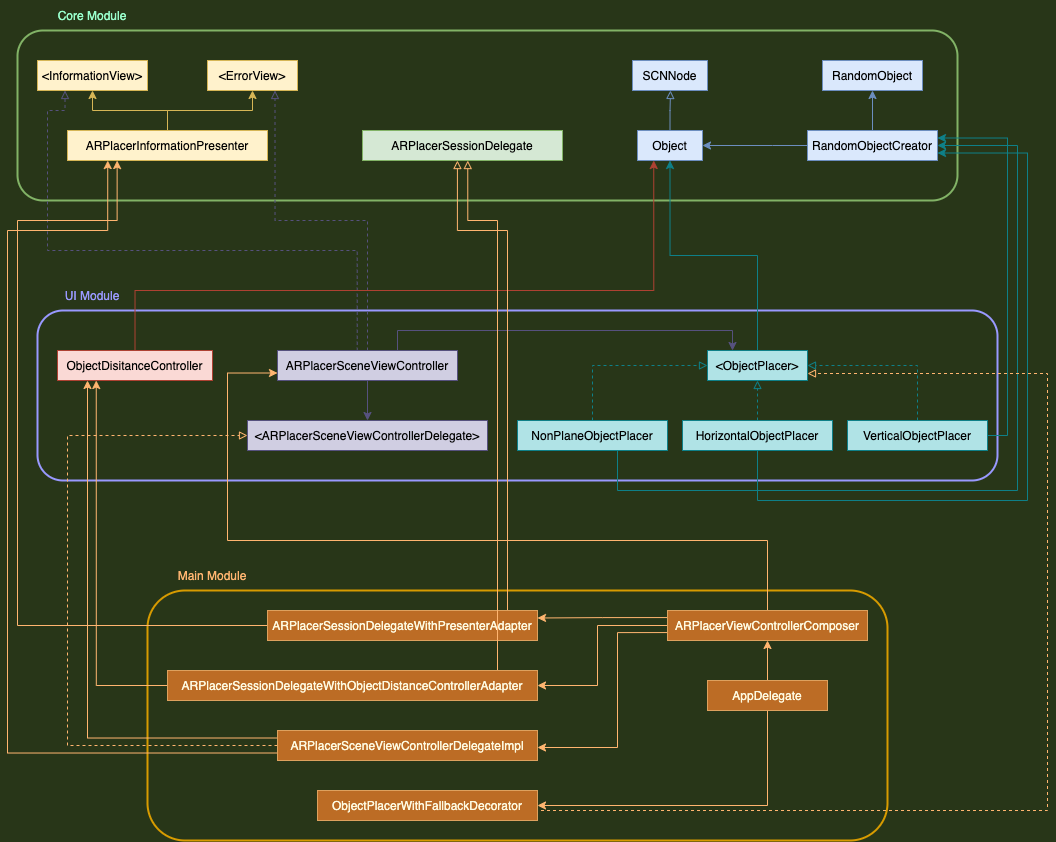

The diagram above was exported from draw.io. Its source (the exported page's mxGraphModel, read from the mxfile embedded in the PNG):
<mxGraphModel dx="1208" dy="272" grid="1" gridSize="10" guides="1" tooltips="1" connect="1" arrows="1" fold="1" page="1" pageScale="1" pageWidth="850" pageHeight="1100" background="#283618" math="0" shadow="0">
  <root>
    <mxCell id="0" />
    <mxCell id="1" parent="0" />
    <mxCell id="gNXEigWlZk6FmnDeqU__-43" value="" style="rounded=1;whiteSpace=wrap;html=1;fillColor=none;strokeColor=#9999FF;strokeWidth=2;" vertex="1" parent="1">
      <mxGeometry y="590" width="960" height="170" as="geometry" />
    </mxCell>
    <mxCell id="gNXEigWlZk6FmnDeqU__-42" value="" style="rounded=1;whiteSpace=wrap;html=1;fillColor=none;strokeColor=#82b366;strokeWidth=2;" vertex="1" parent="1">
      <mxGeometry x="-20" y="310" width="940" height="170" as="geometry" />
    </mxCell>
    <mxCell id="gNXEigWlZk6FmnDeqU__-44" value="" style="rounded=1;whiteSpace=wrap;html=1;fillColor=none;strokeColor=#d79b00;strokeWidth=2;" vertex="1" parent="1">
      <mxGeometry x="110" y="870" width="740" height="250" as="geometry" />
    </mxCell>
    <mxCell id="DvJ4EtEgov9_cZlsv3Vg-17" style="edgeStyle=orthogonalEdgeStyle;rounded=0;orthogonalLoop=1;jettySize=auto;html=1;entryX=0.5;entryY=1;entryDx=0;entryDy=0;strokeColor=#6c8ebf;fontColor=#FEFAE0;labelBackgroundColor=#283618;fillColor=#dae8fc;" parent="1" source="DvJ4EtEgov9_cZlsv3Vg-3" target="DvJ4EtEgov9_cZlsv3Vg-11" edge="1">
      <mxGeometry relative="1" as="geometry" />
    </mxCell>
    <mxCell id="gNXEigWlZk6FmnDeqU__-7" style="edgeStyle=orthogonalEdgeStyle;rounded=0;orthogonalLoop=1;jettySize=auto;html=1;entryX=1;entryY=0.5;entryDx=0;entryDy=0;endArrow=classic;endFill=1;strokeColor=#6c8ebf;fillColor=#dae8fc;" edge="1" parent="1" source="DvJ4EtEgov9_cZlsv3Vg-3" target="gNXEigWlZk6FmnDeqU__-2">
      <mxGeometry relative="1" as="geometry">
        <Array as="points">
          <mxPoint x="735" y="425" />
        </Array>
      </mxGeometry>
    </mxCell>
    <mxCell id="DvJ4EtEgov9_cZlsv3Vg-3" value="RandomObjectCreator" style="rounded=0;whiteSpace=wrap;html=1;fillColor=#dae8fc;strokeColor=#6c8ebf;" parent="1" vertex="1">
      <mxGeometry x="770" y="410" width="130" height="30" as="geometry" />
    </mxCell>
    <mxCell id="DvJ4EtEgov9_cZlsv3Vg-5" value="ARPlacerSessionDelegate" style="rounded=0;whiteSpace=wrap;html=1;fillColor=#d5e8d4;strokeColor=#82b366;" parent="1" vertex="1">
      <mxGeometry x="325" y="410" width="200" height="30" as="geometry" />
    </mxCell>
    <mxCell id="DvJ4EtEgov9_cZlsv3Vg-21" style="edgeStyle=orthogonalEdgeStyle;rounded=0;sketch=0;orthogonalLoop=1;jettySize=auto;html=1;entryX=0.5;entryY=1;entryDx=0;entryDy=0;fontColor=#FEFAE0;strokeColor=#d6b656;fillColor=#fff2cc;" parent="1" source="DvJ4EtEgov9_cZlsv3Vg-8" target="DvJ4EtEgov9_cZlsv3Vg-19" edge="1">
      <mxGeometry relative="1" as="geometry" />
    </mxCell>
    <mxCell id="DvJ4EtEgov9_cZlsv3Vg-22" style="edgeStyle=orthogonalEdgeStyle;rounded=0;sketch=0;orthogonalLoop=1;jettySize=auto;html=1;entryX=0.5;entryY=1;entryDx=0;entryDy=0;fontColor=#FEFAE0;strokeColor=#d6b656;fillColor=#fff2cc;" parent="1" source="DvJ4EtEgov9_cZlsv3Vg-8" target="DvJ4EtEgov9_cZlsv3Vg-20" edge="1">
      <mxGeometry relative="1" as="geometry" />
    </mxCell>
    <mxCell id="DvJ4EtEgov9_cZlsv3Vg-8" value="ARPlacerInformationPresenter" style="rounded=0;whiteSpace=wrap;html=1;fillColor=#fff2cc;strokeColor=#d6b656;" parent="1" vertex="1">
      <mxGeometry x="30" y="410" width="200" height="30" as="geometry" />
    </mxCell>
    <mxCell id="DvJ4EtEgov9_cZlsv3Vg-11" value="RandomObject" style="rounded=0;whiteSpace=wrap;html=1;fillColor=#dae8fc;strokeColor=#6c8ebf;" parent="1" vertex="1">
      <mxGeometry x="785" y="340" width="100" height="30" as="geometry" />
    </mxCell>
    <mxCell id="DvJ4EtEgov9_cZlsv3Vg-19" value="&amp;lt;InformationView&amp;gt;" style="rounded=0;whiteSpace=wrap;html=1;fillColor=#fff2cc;strokeColor=#d6b656;" parent="1" vertex="1">
      <mxGeometry y="340" width="110" height="30" as="geometry" />
    </mxCell>
    <mxCell id="DvJ4EtEgov9_cZlsv3Vg-20" value="&amp;lt;ErrorView&amp;gt;" style="rounded=0;whiteSpace=wrap;html=1;fillColor=#fff2cc;strokeColor=#d6b656;" parent="1" vertex="1">
      <mxGeometry x="170" y="340" width="90" height="30" as="geometry" />
    </mxCell>
    <mxCell id="gNXEigWlZk6FmnDeqU__-2" value="Object" style="rounded=0;whiteSpace=wrap;html=1;fillColor=#dae8fc;strokeColor=#6c8ebf;" vertex="1" parent="1">
      <mxGeometry x="600" y="410" width="65" height="30" as="geometry" />
    </mxCell>
    <mxCell id="gNXEigWlZk6FmnDeqU__-3" value="SCNNode" style="rounded=0;whiteSpace=wrap;html=1;fillColor=#dae8fc;strokeColor=#6c8ebf;" vertex="1" parent="1">
      <mxGeometry x="595" y="340" width="75" height="30" as="geometry" />
    </mxCell>
    <mxCell id="gNXEigWlZk6FmnDeqU__-6" style="edgeStyle=orthogonalEdgeStyle;rounded=0;orthogonalLoop=1;jettySize=auto;html=1;strokeColor=#6c8ebf;fontColor=#FEFAE0;labelBackgroundColor=#283618;exitX=0.5;exitY=0;exitDx=0;exitDy=0;endArrow=block;endFill=0;fillColor=#dae8fc;" edge="1" parent="1" source="gNXEigWlZk6FmnDeqU__-2">
      <mxGeometry relative="1" as="geometry">
        <mxPoint x="690" y="260" as="sourcePoint" />
        <mxPoint x="633" y="370" as="targetPoint" />
      </mxGeometry>
    </mxCell>
    <mxCell id="gNXEigWlZk6FmnDeqU__-16" style="edgeStyle=orthogonalEdgeStyle;rounded=0;orthogonalLoop=1;jettySize=auto;html=1;entryX=0.5;entryY=1;entryDx=0;entryDy=0;endArrow=classic;endFill=1;strokeColor=#0e8088;exitX=0.5;exitY=0;exitDx=0;exitDy=0;fillColor=#b0e3e6;" edge="1" parent="1" source="gNXEigWlZk6FmnDeqU__-9" target="gNXEigWlZk6FmnDeqU__-2">
      <mxGeometry relative="1" as="geometry" />
    </mxCell>
    <mxCell id="gNXEigWlZk6FmnDeqU__-9" value="&amp;lt;ObjectPlacer&amp;gt;" style="rounded=0;whiteSpace=wrap;html=1;fillColor=#b0e3e6;strokeColor=#0e8088;" vertex="1" parent="1">
      <mxGeometry x="670" y="630" width="100" height="30" as="geometry" />
    </mxCell>
    <mxCell id="gNXEigWlZk6FmnDeqU__-15" style="edgeStyle=orthogonalEdgeStyle;rounded=0;orthogonalLoop=1;jettySize=auto;html=1;entryX=0;entryY=0.5;entryDx=0;entryDy=0;dashed=1;endArrow=block;endFill=0;strokeColor=#0e8088;exitX=0.5;exitY=0;exitDx=0;exitDy=0;fillColor=#b0e3e6;" edge="1" parent="1" source="gNXEigWlZk6FmnDeqU__-10" target="gNXEigWlZk6FmnDeqU__-9">
      <mxGeometry relative="1" as="geometry" />
    </mxCell>
    <mxCell id="gNXEigWlZk6FmnDeqU__-21" style="edgeStyle=orthogonalEdgeStyle;rounded=0;orthogonalLoop=1;jettySize=auto;html=1;endArrow=classic;endFill=1;strokeColor=#0e8088;entryX=1;entryY=0.5;entryDx=0;entryDy=0;fillColor=#b0e3e6;" edge="1" parent="1" source="gNXEigWlZk6FmnDeqU__-10" target="DvJ4EtEgov9_cZlsv3Vg-3">
      <mxGeometry relative="1" as="geometry">
        <mxPoint x="820" y="450" as="targetPoint" />
        <Array as="points">
          <mxPoint x="580" y="770" />
          <mxPoint x="980" y="770" />
          <mxPoint x="980" y="425" />
        </Array>
      </mxGeometry>
    </mxCell>
    <mxCell id="gNXEigWlZk6FmnDeqU__-10" value="NonPlaneObjectPlacer" style="rounded=0;whiteSpace=wrap;html=1;fillColor=#b0e3e6;strokeColor=#0e8088;" vertex="1" parent="1">
      <mxGeometry x="480" y="700" width="150" height="30" as="geometry" />
    </mxCell>
    <mxCell id="gNXEigWlZk6FmnDeqU__-13" style="edgeStyle=orthogonalEdgeStyle;rounded=0;orthogonalLoop=1;jettySize=auto;html=1;endArrow=block;endFill=0;strokeColor=#0e8088;dashed=1;fillColor=#b0e3e6;" edge="1" parent="1" source="gNXEigWlZk6FmnDeqU__-11" target="gNXEigWlZk6FmnDeqU__-9">
      <mxGeometry relative="1" as="geometry" />
    </mxCell>
    <mxCell id="gNXEigWlZk6FmnDeqU__-20" style="edgeStyle=orthogonalEdgeStyle;rounded=0;orthogonalLoop=1;jettySize=auto;html=1;entryX=1;entryY=0.75;entryDx=0;entryDy=0;endArrow=classic;endFill=1;strokeColor=#0e8088;fillColor=#b0e3e6;" edge="1" parent="1" source="gNXEigWlZk6FmnDeqU__-11" target="DvJ4EtEgov9_cZlsv3Vg-3">
      <mxGeometry relative="1" as="geometry">
        <Array as="points">
          <mxPoint x="720" y="780" />
          <mxPoint x="990" y="780" />
          <mxPoint x="990" y="433" />
        </Array>
      </mxGeometry>
    </mxCell>
    <mxCell id="gNXEigWlZk6FmnDeqU__-11" value="HorizontalObjectPlacer" style="rounded=0;whiteSpace=wrap;html=1;fillColor=#b0e3e6;strokeColor=#0e8088;" vertex="1" parent="1">
      <mxGeometry x="645" y="700" width="150" height="30" as="geometry" />
    </mxCell>
    <mxCell id="gNXEigWlZk6FmnDeqU__-14" style="edgeStyle=orthogonalEdgeStyle;rounded=0;orthogonalLoop=1;jettySize=auto;html=1;entryX=1;entryY=0.5;entryDx=0;entryDy=0;dashed=1;endArrow=block;endFill=0;strokeColor=#0e8088;exitX=0.5;exitY=0;exitDx=0;exitDy=0;fillColor=#b0e3e6;" edge="1" parent="1" source="gNXEigWlZk6FmnDeqU__-12" target="gNXEigWlZk6FmnDeqU__-9">
      <mxGeometry relative="1" as="geometry" />
    </mxCell>
    <mxCell id="gNXEigWlZk6FmnDeqU__-19" style="edgeStyle=orthogonalEdgeStyle;rounded=0;orthogonalLoop=1;jettySize=auto;html=1;entryX=1;entryY=0.25;entryDx=0;entryDy=0;endArrow=classic;endFill=1;strokeColor=#0e8088;fillColor=#b0e3e6;" edge="1" parent="1" source="gNXEigWlZk6FmnDeqU__-12" target="DvJ4EtEgov9_cZlsv3Vg-3">
      <mxGeometry relative="1" as="geometry">
        <Array as="points">
          <mxPoint x="970" y="715" />
          <mxPoint x="970" y="417" />
        </Array>
      </mxGeometry>
    </mxCell>
    <mxCell id="gNXEigWlZk6FmnDeqU__-12" value="VerticalObjectPlacer" style="rounded=0;whiteSpace=wrap;html=1;fillColor=#b0e3e6;strokeColor=#0e8088;" vertex="1" parent="1">
      <mxGeometry x="810" y="700" width="140" height="30" as="geometry" />
    </mxCell>
    <mxCell id="gNXEigWlZk6FmnDeqU__-23" style="edgeStyle=orthogonalEdgeStyle;rounded=0;orthogonalLoop=1;jettySize=auto;html=1;endArrow=classic;endFill=1;strokeColor=#56517e;fillColor=#d0cee2;" edge="1" parent="1" source="gNXEigWlZk6FmnDeqU__-17" target="gNXEigWlZk6FmnDeqU__-18">
      <mxGeometry relative="1" as="geometry" />
    </mxCell>
    <mxCell id="gNXEigWlZk6FmnDeqU__-24" style="edgeStyle=orthogonalEdgeStyle;rounded=0;orthogonalLoop=1;jettySize=auto;html=1;entryX=0.25;entryY=0;entryDx=0;entryDy=0;endArrow=classic;endFill=1;strokeColor=#56517e;fillColor=#d0cee2;" edge="1" parent="1" source="gNXEigWlZk6FmnDeqU__-17" target="gNXEigWlZk6FmnDeqU__-9">
      <mxGeometry relative="1" as="geometry">
        <Array as="points">
          <mxPoint x="360" y="610" />
          <mxPoint x="695" y="610" />
        </Array>
      </mxGeometry>
    </mxCell>
    <mxCell id="gNXEigWlZk6FmnDeqU__-40" style="edgeStyle=orthogonalEdgeStyle;rounded=0;orthogonalLoop=1;jettySize=auto;html=1;entryX=0.75;entryY=1;entryDx=0;entryDy=0;endArrow=block;endFill=0;strokeColor=#56517e;dashed=1;fillColor=#d0cee2;" edge="1" parent="1" source="gNXEigWlZk6FmnDeqU__-17" target="DvJ4EtEgov9_cZlsv3Vg-20">
      <mxGeometry relative="1" as="geometry" />
    </mxCell>
    <mxCell id="gNXEigWlZk6FmnDeqU__-41" style="edgeStyle=orthogonalEdgeStyle;rounded=0;orthogonalLoop=1;jettySize=auto;html=1;entryX=0.25;entryY=1;entryDx=0;entryDy=0;endArrow=block;endFill=0;strokeColor=#56517e;exitX=0.443;exitY=0.007;exitDx=0;exitDy=0;exitPerimeter=0;dashed=1;fillColor=#d0cee2;" edge="1" parent="1" source="gNXEigWlZk6FmnDeqU__-17" target="DvJ4EtEgov9_cZlsv3Vg-19">
      <mxGeometry relative="1" as="geometry">
        <Array as="points">
          <mxPoint x="320" y="530" />
          <mxPoint x="10" y="530" />
          <mxPoint x="10" y="390" />
          <mxPoint x="28" y="390" />
        </Array>
      </mxGeometry>
    </mxCell>
    <mxCell id="gNXEigWlZk6FmnDeqU__-17" value="ARPlacerSceneViewController" style="rounded=0;whiteSpace=wrap;html=1;fillColor=#d0cee2;strokeColor=#56517e;" vertex="1" parent="1">
      <mxGeometry x="240" y="630" width="180" height="30" as="geometry" />
    </mxCell>
    <mxCell id="gNXEigWlZk6FmnDeqU__-18" value="&amp;lt;ARPlacerSceneViewControllerDelegate&amp;gt;" style="rounded=0;whiteSpace=wrap;html=1;fillColor=#d0cee2;strokeColor=#56517e;" vertex="1" parent="1">
      <mxGeometry x="210" y="700" width="240" height="30" as="geometry" />
    </mxCell>
    <mxCell id="gNXEigWlZk6FmnDeqU__-27" style="edgeStyle=orthogonalEdgeStyle;rounded=0;orthogonalLoop=1;jettySize=auto;html=1;endArrow=classic;endFill=1;strokeColor=#ae4132;entryX=0.25;entryY=1;entryDx=0;entryDy=0;exitX=0.5;exitY=0;exitDx=0;exitDy=0;fillColor=#fad9d5;" edge="1" parent="1" source="gNXEigWlZk6FmnDeqU__-26" target="gNXEigWlZk6FmnDeqU__-2">
      <mxGeometry relative="1" as="geometry">
        <mxPoint x="670" y="500" as="targetPoint" />
        <Array as="points">
          <mxPoint x="97" y="570" />
          <mxPoint x="616" y="570" />
        </Array>
      </mxGeometry>
    </mxCell>
    <mxCell id="gNXEigWlZk6FmnDeqU__-26" value="ObjectDisitanceController" style="rounded=0;whiteSpace=wrap;html=1;fillColor=#fad9d5;strokeColor=#ae4132;" vertex="1" parent="1">
      <mxGeometry x="20" y="630" width="155" height="30" as="geometry" />
    </mxCell>
    <mxCell id="gNXEigWlZk6FmnDeqU__-48" style="edgeStyle=orthogonalEdgeStyle;rounded=0;orthogonalLoop=1;jettySize=auto;html=1;entryX=0.468;entryY=0.765;entryDx=0;entryDy=0;entryPerimeter=0;endArrow=block;endFill=0;strokeColor=#FFB570;" edge="1" parent="1" source="gNXEigWlZk6FmnDeqU__-28" target="gNXEigWlZk6FmnDeqU__-42">
      <mxGeometry relative="1" as="geometry">
        <Array as="points">
          <mxPoint x="470" y="510" />
          <mxPoint x="420" y="510" />
        </Array>
      </mxGeometry>
    </mxCell>
    <mxCell id="gNXEigWlZk6FmnDeqU__-51" style="edgeStyle=orthogonalEdgeStyle;rounded=0;orthogonalLoop=1;jettySize=auto;html=1;entryX=0.106;entryY=0.765;entryDx=0;entryDy=0;entryPerimeter=0;endArrow=classic;endFill=1;strokeColor=#FFB570;" edge="1" parent="1" source="gNXEigWlZk6FmnDeqU__-28" target="gNXEigWlZk6FmnDeqU__-42">
      <mxGeometry relative="1" as="geometry">
        <Array as="points">
          <mxPoint x="-20" y="905" />
          <mxPoint x="-20" y="500" />
          <mxPoint x="80" y="500" />
        </Array>
      </mxGeometry>
    </mxCell>
    <mxCell id="gNXEigWlZk6FmnDeqU__-28" value="ARPlacerSessionDelegateWithPresenterAdapter" style="rounded=0;whiteSpace=wrap;html=1;fillColor=#BC6C25;strokeColor=#DDA15E;fontColor=#FEFAE0;" vertex="1" parent="1">
      <mxGeometry x="230" y="890" width="270" height="30" as="geometry" />
    </mxCell>
    <mxCell id="gNXEigWlZk6FmnDeqU__-49" style="edgeStyle=orthogonalEdgeStyle;rounded=0;orthogonalLoop=1;jettySize=auto;html=1;endArrow=block;endFill=0;strokeColor=#FFB570;entryX=0.479;entryY=0.765;entryDx=0;entryDy=0;entryPerimeter=0;" edge="1" parent="1" source="gNXEigWlZk6FmnDeqU__-29" target="gNXEigWlZk6FmnDeqU__-42">
      <mxGeometry relative="1" as="geometry">
        <Array as="points">
          <mxPoint x="460" y="500" />
          <mxPoint x="430" y="500" />
        </Array>
      </mxGeometry>
    </mxCell>
    <mxCell id="gNXEigWlZk6FmnDeqU__-50" style="edgeStyle=orthogonalEdgeStyle;rounded=0;orthogonalLoop=1;jettySize=auto;html=1;entryX=0.25;entryY=1;entryDx=0;entryDy=0;endArrow=classic;endFill=1;strokeColor=#FFB570;" edge="1" parent="1" source="gNXEigWlZk6FmnDeqU__-29" target="gNXEigWlZk6FmnDeqU__-26">
      <mxGeometry relative="1" as="geometry">
        <Array as="points">
          <mxPoint x="59" y="965" />
        </Array>
      </mxGeometry>
    </mxCell>
    <mxCell id="gNXEigWlZk6FmnDeqU__-29" value="ARPlacerSessionDelegateWithObjectDistanceControllerAdapter" style="rounded=0;whiteSpace=wrap;html=1;fillColor=#BC6C25;strokeColor=#DDA15E;fontColor=#FEFAE0;" vertex="1" parent="1">
      <mxGeometry x="130" y="950" width="370" height="30" as="geometry" />
    </mxCell>
    <mxCell id="gNXEigWlZk6FmnDeqU__-52" style="edgeStyle=orthogonalEdgeStyle;rounded=0;orthogonalLoop=1;jettySize=auto;html=1;entryX=0;entryY=0.5;entryDx=0;entryDy=0;endArrow=block;endFill=0;strokeColor=#FFB570;dashed=1;" edge="1" parent="1" source="gNXEigWlZk6FmnDeqU__-30" target="gNXEigWlZk6FmnDeqU__-18">
      <mxGeometry relative="1" as="geometry">
        <Array as="points">
          <mxPoint x="30" y="1025" />
          <mxPoint x="30" y="715" />
        </Array>
      </mxGeometry>
    </mxCell>
    <mxCell id="gNXEigWlZk6FmnDeqU__-54" style="edgeStyle=orthogonalEdgeStyle;rounded=0;orthogonalLoop=1;jettySize=auto;html=1;entryX=0.096;entryY=0.765;entryDx=0;entryDy=0;entryPerimeter=0;endArrow=classic;endFill=1;strokeColor=#FFB570;exitX=0;exitY=0.75;exitDx=0;exitDy=0;" edge="1" parent="1" source="gNXEigWlZk6FmnDeqU__-30" target="gNXEigWlZk6FmnDeqU__-42">
      <mxGeometry relative="1" as="geometry">
        <Array as="points">
          <mxPoint x="-30" y="1033" />
          <mxPoint x="-30" y="510" />
          <mxPoint x="70" y="510" />
        </Array>
      </mxGeometry>
    </mxCell>
    <mxCell id="gNXEigWlZk6FmnDeqU__-55" style="edgeStyle=orthogonalEdgeStyle;rounded=0;orthogonalLoop=1;jettySize=auto;html=1;endArrow=classic;endFill=1;strokeColor=#FFB570;exitX=0;exitY=0.25;exitDx=0;exitDy=0;" edge="1" parent="1" source="gNXEigWlZk6FmnDeqU__-30">
      <mxGeometry relative="1" as="geometry">
        <mxPoint x="50" y="660" as="targetPoint" />
        <Array as="points">
          <mxPoint x="50" y="1017" />
          <mxPoint x="50" y="660" />
        </Array>
      </mxGeometry>
    </mxCell>
    <mxCell id="gNXEigWlZk6FmnDeqU__-30" value="ARPlacerSceneViewControllerDelegateImpl" style="rounded=0;whiteSpace=wrap;html=1;fillColor=#BC6C25;strokeColor=#DDA15E;fontColor=#FEFAE0;" vertex="1" parent="1">
      <mxGeometry x="240" y="1010" width="260" height="30" as="geometry" />
    </mxCell>
    <mxCell id="gNXEigWlZk6FmnDeqU__-56" style="edgeStyle=orthogonalEdgeStyle;rounded=0;orthogonalLoop=1;jettySize=auto;html=1;endArrow=block;endFill=0;strokeColor=#FFB570;exitX=1;exitY=0.75;exitDx=0;exitDy=0;dashed=1;" edge="1" parent="1" source="gNXEigWlZk6FmnDeqU__-31">
      <mxGeometry relative="1" as="geometry">
        <mxPoint x="500" y="1098" as="sourcePoint" />
        <mxPoint x="770" y="653.0000000000002" as="targetPoint" />
        <Array as="points">
          <mxPoint x="500" y="1090" />
          <mxPoint x="1010" y="1090" />
          <mxPoint x="1010" y="653" />
        </Array>
      </mxGeometry>
    </mxCell>
    <mxCell id="gNXEigWlZk6FmnDeqU__-31" value="ObjectPlacerWithFallbackDecorator" style="rounded=0;whiteSpace=wrap;html=1;fillColor=#BC6C25;strokeColor=#DDA15E;fontColor=#FEFAE0;" vertex="1" parent="1">
      <mxGeometry x="280" y="1070" width="220" height="30" as="geometry" />
    </mxCell>
    <mxCell id="gNXEigWlZk6FmnDeqU__-36" style="edgeStyle=orthogonalEdgeStyle;rounded=0;orthogonalLoop=1;jettySize=auto;html=1;entryX=1;entryY=0.25;entryDx=0;entryDy=0;endArrow=classic;endFill=1;strokeColor=#FFB570;" edge="1" parent="1" target="gNXEigWlZk6FmnDeqU__-28">
      <mxGeometry relative="1" as="geometry">
        <mxPoint x="630" y="897.0588235294117" as="sourcePoint" />
        <mxPoint x="500" y="902" as="targetPoint" />
        <Array as="points" />
      </mxGeometry>
    </mxCell>
    <mxCell id="gNXEigWlZk6FmnDeqU__-37" style="edgeStyle=orthogonalEdgeStyle;rounded=0;orthogonalLoop=1;jettySize=auto;html=1;entryX=1;entryY=0.5;entryDx=0;entryDy=0;endArrow=classic;endFill=1;strokeColor=#FFB570;" edge="1" parent="1" source="gNXEigWlZk6FmnDeqU__-32" target="gNXEigWlZk6FmnDeqU__-29">
      <mxGeometry relative="1" as="geometry">
        <Array as="points">
          <mxPoint x="560" y="905" />
          <mxPoint x="560" y="965" />
        </Array>
      </mxGeometry>
    </mxCell>
    <mxCell id="gNXEigWlZk6FmnDeqU__-38" style="edgeStyle=orthogonalEdgeStyle;rounded=0;orthogonalLoop=1;jettySize=auto;html=1;entryX=1;entryY=0.5;entryDx=0;entryDy=0;endArrow=classic;endFill=1;strokeColor=#FFB570;" edge="1" parent="1">
      <mxGeometry relative="1" as="geometry">
        <mxPoint x="630" y="912.0588235294117" as="sourcePoint" />
        <mxPoint x="500" y="1027" as="targetPoint" />
        <Array as="points">
          <mxPoint x="580" y="912" />
          <mxPoint x="580" y="1027" />
        </Array>
      </mxGeometry>
    </mxCell>
    <mxCell id="gNXEigWlZk6FmnDeqU__-57" style="edgeStyle=orthogonalEdgeStyle;rounded=0;orthogonalLoop=1;jettySize=auto;html=1;entryX=0;entryY=0.75;entryDx=0;entryDy=0;endArrow=classic;endFill=1;strokeColor=#FFB570;" edge="1" parent="1" source="gNXEigWlZk6FmnDeqU__-32" target="gNXEigWlZk6FmnDeqU__-17">
      <mxGeometry relative="1" as="geometry">
        <Array as="points">
          <mxPoint x="730" y="820" />
          <mxPoint x="190" y="820" />
          <mxPoint x="190" y="653" />
        </Array>
      </mxGeometry>
    </mxCell>
    <mxCell id="gNXEigWlZk6FmnDeqU__-32" value="ARPlacerViewControllerComposer" style="rounded=0;whiteSpace=wrap;html=1;fillColor=#BC6C25;strokeColor=#DDA15E;fontColor=#FEFAE0;" vertex="1" parent="1">
      <mxGeometry x="630" y="890" width="200" height="30" as="geometry" />
    </mxCell>
    <mxCell id="gNXEigWlZk6FmnDeqU__-34" style="edgeStyle=orthogonalEdgeStyle;rounded=0;orthogonalLoop=1;jettySize=auto;html=1;entryX=0.5;entryY=1;entryDx=0;entryDy=0;endArrow=classic;endFill=1;strokeColor=#FFB570;" edge="1" parent="1" source="gNXEigWlZk6FmnDeqU__-33" target="gNXEigWlZk6FmnDeqU__-32">
      <mxGeometry relative="1" as="geometry" />
    </mxCell>
    <mxCell id="gNXEigWlZk6FmnDeqU__-35" style="edgeStyle=orthogonalEdgeStyle;rounded=0;orthogonalLoop=1;jettySize=auto;html=1;entryX=1;entryY=0.5;entryDx=0;entryDy=0;endArrow=classic;endFill=1;strokeColor=#FFB570;" edge="1" parent="1" source="gNXEigWlZk6FmnDeqU__-33" target="gNXEigWlZk6FmnDeqU__-31">
      <mxGeometry relative="1" as="geometry">
        <Array as="points">
          <mxPoint x="730" y="1085" />
        </Array>
      </mxGeometry>
    </mxCell>
    <mxCell id="gNXEigWlZk6FmnDeqU__-33" value="AppDelegate" style="rounded=0;whiteSpace=wrap;html=1;fillColor=#BC6C25;strokeColor=#DDA15E;fontColor=#FEFAE0;" vertex="1" parent="1">
      <mxGeometry x="670" y="960" width="120" height="30" as="geometry" />
    </mxCell>
    <mxCell id="gNXEigWlZk6FmnDeqU__-58" value="Core Module" style="text;html=1;strokeColor=none;fillColor=none;align=center;verticalAlign=middle;whiteSpace=wrap;rounded=0;fontColor=#99FFCC;" vertex="1" parent="1">
      <mxGeometry y="280" width="110" height="30" as="geometry" />
    </mxCell>
    <mxCell id="gNXEigWlZk6FmnDeqU__-59" value="UI Module" style="text;html=1;strokeColor=none;fillColor=none;align=center;verticalAlign=middle;whiteSpace=wrap;rounded=0;fontColor=#9999FF;" vertex="1" parent="1">
      <mxGeometry y="560" width="110" height="30" as="geometry" />
    </mxCell>
    <mxCell id="gNXEigWlZk6FmnDeqU__-60" value="Main Module" style="text;html=1;strokeColor=none;fillColor=none;align=center;verticalAlign=middle;whiteSpace=wrap;rounded=0;fontColor=#FFB570;" vertex="1" parent="1">
      <mxGeometry x="120" y="840" width="110" height="30" as="geometry" />
    </mxCell>
  </root>
</mxGraphModel>